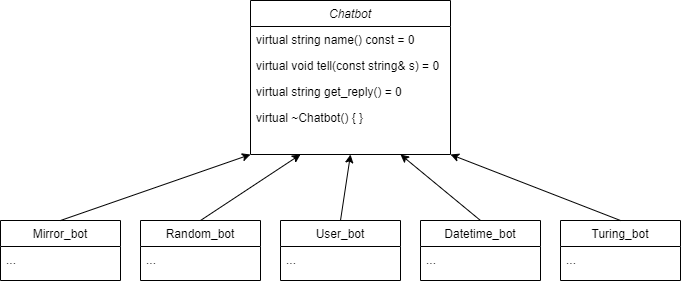

The diagram above was exported from draw.io. Its source (the exported page's mxGraphModel, read from the mxfile embedded in the PNG):
<mxGraphModel dx="1086" dy="966" grid="1" gridSize="10" guides="1" tooltips="1" connect="1" arrows="0" fold="1" page="1" pageScale="1" pageWidth="827" pageHeight="1169" math="0" shadow="0">
  <root>
    <mxCell id="WIyWlLk6GJQsqaUBKTNV-0" />
    <mxCell id="WIyWlLk6GJQsqaUBKTNV-1" parent="WIyWlLk6GJQsqaUBKTNV-0" />
    <mxCell id="zkfFHV4jXpPFQw0GAbJ--0" value="Chatbot" style="swimlane;fontStyle=2;align=center;verticalAlign=top;childLayout=stackLayout;horizontal=1;startSize=26;horizontalStack=0;resizeParent=1;resizeLast=0;collapsible=1;marginBottom=0;rounded=0;shadow=0;strokeWidth=1;fillColor=#FFFFFF;swimlaneFillColor=#ffffff;" parent="WIyWlLk6GJQsqaUBKTNV-1" vertex="1">
      <mxGeometry x="310" y="50" width="200" height="154" as="geometry">
        <mxRectangle x="310" y="114" width="160" height="26" as="alternateBounds" />
      </mxGeometry>
    </mxCell>
    <mxCell id="oti_0S7dcVqjxUthzr5f-0" value="virtual string name() const = 0" style="text;align=left;verticalAlign=top;spacingLeft=4;spacingRight=4;overflow=hidden;rotatable=0;points=[[0,0.5],[1,0.5]];portConstraint=eastwest;rounded=0;" parent="zkfFHV4jXpPFQw0GAbJ--0" vertex="1">
      <mxGeometry y="26" width="200" height="26" as="geometry" />
    </mxCell>
    <mxCell id="oti_0S7dcVqjxUthzr5f-1" value="virtual void tell(const string&amp; s) = 0" style="text;align=left;verticalAlign=top;spacingLeft=4;spacingRight=4;overflow=hidden;rotatable=0;points=[[0,0.5],[1,0.5]];portConstraint=eastwest;rounded=0;shadow=0;html=0;" parent="zkfFHV4jXpPFQw0GAbJ--0" vertex="1">
      <mxGeometry y="52" width="200" height="26" as="geometry" />
    </mxCell>
    <mxCell id="IG_TBqnnryRQFdXa1y_t-2" value="virtual string get_reply() = 0" style="text;align=left;verticalAlign=top;spacingLeft=4;spacingRight=4;overflow=hidden;rotatable=0;points=[[0,0.5],[1,0.5]];portConstraint=eastwest;rounded=0;shadow=0;html=0;" vertex="1" parent="zkfFHV4jXpPFQw0GAbJ--0">
      <mxGeometry y="78" width="200" height="26" as="geometry" />
    </mxCell>
    <mxCell id="IG_TBqnnryRQFdXa1y_t-1" value="virtual ~Chatbot() { }" style="text;align=left;verticalAlign=top;spacingLeft=4;spacingRight=4;overflow=hidden;rotatable=0;points=[[0,0.5],[1,0.5]];portConstraint=eastwest;rounded=0;shadow=0;html=0;" vertex="1" parent="zkfFHV4jXpPFQw0GAbJ--0">
      <mxGeometry y="104" width="200" height="26" as="geometry" />
    </mxCell>
    <mxCell id="zkfFHV4jXpPFQw0GAbJ--6" value="Mirror_bot" style="swimlane;fontStyle=0;align=center;verticalAlign=top;childLayout=stackLayout;horizontal=1;startSize=26;horizontalStack=0;resizeParent=1;resizeLast=0;collapsible=1;marginBottom=0;rounded=0;shadow=0;strokeWidth=1;swimlaneFillColor=#ffffff;" parent="WIyWlLk6GJQsqaUBKTNV-1" vertex="1">
      <mxGeometry x="60" y="270" width="120" height="60" as="geometry">
        <mxRectangle x="130" y="380" width="160" height="26" as="alternateBounds" />
      </mxGeometry>
    </mxCell>
    <mxCell id="oti_0S7dcVqjxUthzr5f-3" value="..." style="text;align=left;verticalAlign=top;spacingLeft=4;spacingRight=4;overflow=hidden;rotatable=0;points=[[0,0.5],[1,0.5]];portConstraint=eastwest;" parent="zkfFHV4jXpPFQw0GAbJ--6" vertex="1">
      <mxGeometry y="26" width="120" height="26" as="geometry" />
    </mxCell>
    <mxCell id="oti_0S7dcVqjxUthzr5f-18" value="" style="endArrow=classic;html=1;exitX=0.5;exitY=0;exitDx=0;exitDy=0;entryX=0;entryY=1;entryDx=0;entryDy=0;" parent="WIyWlLk6GJQsqaUBKTNV-1" source="zkfFHV4jXpPFQw0GAbJ--6" target="zkfFHV4jXpPFQw0GAbJ--0" edge="1">
      <mxGeometry width="50" height="50" relative="1" as="geometry">
        <mxPoint x="320" y="290" as="sourcePoint" />
        <mxPoint x="300" y="220" as="targetPoint" />
      </mxGeometry>
    </mxCell>
    <mxCell id="IG_TBqnnryRQFdXa1y_t-4" value="Random_bot" style="swimlane;fontStyle=0;align=center;verticalAlign=top;childLayout=stackLayout;horizontal=1;startSize=26;horizontalStack=0;resizeParent=1;resizeLast=0;collapsible=1;marginBottom=0;rounded=0;shadow=0;strokeWidth=1;swimlaneFillColor=#ffffff;" vertex="1" parent="WIyWlLk6GJQsqaUBKTNV-1">
      <mxGeometry x="200" y="270" width="120" height="60" as="geometry">
        <mxRectangle x="130" y="380" width="160" height="26" as="alternateBounds" />
      </mxGeometry>
    </mxCell>
    <mxCell id="IG_TBqnnryRQFdXa1y_t-5" value="..." style="text;align=left;verticalAlign=top;spacingLeft=4;spacingRight=4;overflow=hidden;rotatable=0;points=[[0,0.5],[1,0.5]];portConstraint=eastwest;" vertex="1" parent="IG_TBqnnryRQFdXa1y_t-4">
      <mxGeometry y="26" width="120" height="26" as="geometry" />
    </mxCell>
    <mxCell id="IG_TBqnnryRQFdXa1y_t-6" value="Turing_bot" style="swimlane;fontStyle=0;align=center;verticalAlign=top;childLayout=stackLayout;horizontal=1;startSize=26;horizontalStack=0;resizeParent=1;resizeLast=0;collapsible=1;marginBottom=0;rounded=0;shadow=0;strokeWidth=1;swimlaneFillColor=#ffffff;" vertex="1" parent="WIyWlLk6GJQsqaUBKTNV-1">
      <mxGeometry x="620" y="270" width="120" height="60" as="geometry">
        <mxRectangle x="130" y="380" width="160" height="26" as="alternateBounds" />
      </mxGeometry>
    </mxCell>
    <mxCell id="IG_TBqnnryRQFdXa1y_t-7" value="..." style="text;align=left;verticalAlign=top;spacingLeft=4;spacingRight=4;overflow=hidden;rotatable=0;points=[[0,0.5],[1,0.5]];portConstraint=eastwest;" vertex="1" parent="IG_TBqnnryRQFdXa1y_t-6">
      <mxGeometry y="26" width="120" height="26" as="geometry" />
    </mxCell>
    <mxCell id="IG_TBqnnryRQFdXa1y_t-8" value="User_bot" style="swimlane;fontStyle=0;align=center;verticalAlign=top;childLayout=stackLayout;horizontal=1;startSize=26;horizontalStack=0;resizeParent=1;resizeLast=0;collapsible=1;marginBottom=0;rounded=0;shadow=0;strokeWidth=1;swimlaneFillColor=#ffffff;" vertex="1" parent="WIyWlLk6GJQsqaUBKTNV-1">
      <mxGeometry x="340" y="270" width="120" height="60" as="geometry">
        <mxRectangle x="130" y="380" width="160" height="26" as="alternateBounds" />
      </mxGeometry>
    </mxCell>
    <mxCell id="IG_TBqnnryRQFdXa1y_t-9" value="..." style="text;align=left;verticalAlign=top;spacingLeft=4;spacingRight=4;overflow=hidden;rotatable=0;points=[[0,0.5],[1,0.5]];portConstraint=eastwest;" vertex="1" parent="IG_TBqnnryRQFdXa1y_t-8">
      <mxGeometry y="26" width="120" height="26" as="geometry" />
    </mxCell>
    <mxCell id="IG_TBqnnryRQFdXa1y_t-10" value="Datetime_bot" style="swimlane;fontStyle=0;align=center;verticalAlign=top;childLayout=stackLayout;horizontal=1;startSize=26;horizontalStack=0;resizeParent=1;resizeLast=0;collapsible=1;marginBottom=0;rounded=0;shadow=0;strokeWidth=1;swimlaneFillColor=#ffffff;" vertex="1" parent="WIyWlLk6GJQsqaUBKTNV-1">
      <mxGeometry x="480" y="270" width="120" height="60" as="geometry">
        <mxRectangle x="130" y="380" width="160" height="26" as="alternateBounds" />
      </mxGeometry>
    </mxCell>
    <mxCell id="IG_TBqnnryRQFdXa1y_t-11" value="..." style="text;align=left;verticalAlign=top;spacingLeft=4;spacingRight=4;overflow=hidden;rotatable=0;points=[[0,0.5],[1,0.5]];portConstraint=eastwest;" vertex="1" parent="IG_TBqnnryRQFdXa1y_t-10">
      <mxGeometry y="26" width="120" height="26" as="geometry" />
    </mxCell>
    <mxCell id="IG_TBqnnryRQFdXa1y_t-12" value="" style="endArrow=classic;html=1;exitX=0.5;exitY=0;exitDx=0;exitDy=0;entryX=0.75;entryY=1;entryDx=0;entryDy=0;" edge="1" parent="WIyWlLk6GJQsqaUBKTNV-1" source="IG_TBqnnryRQFdXa1y_t-10" target="zkfFHV4jXpPFQw0GAbJ--0">
      <mxGeometry width="50" height="50" relative="1" as="geometry">
        <mxPoint x="390" y="520" as="sourcePoint" />
        <mxPoint x="440" y="470" as="targetPoint" />
      </mxGeometry>
    </mxCell>
    <mxCell id="IG_TBqnnryRQFdXa1y_t-13" value="" style="endArrow=classic;html=1;exitX=0.5;exitY=0;exitDx=0;exitDy=0;entryX=0.5;entryY=1;entryDx=0;entryDy=0;" edge="1" parent="WIyWlLk6GJQsqaUBKTNV-1" source="IG_TBqnnryRQFdXa1y_t-8" target="zkfFHV4jXpPFQw0GAbJ--0">
      <mxGeometry width="50" height="50" relative="1" as="geometry">
        <mxPoint x="390" y="520" as="sourcePoint" />
        <mxPoint x="440" y="470" as="targetPoint" />
      </mxGeometry>
    </mxCell>
    <mxCell id="IG_TBqnnryRQFdXa1y_t-14" value="" style="endArrow=classic;html=1;exitX=0.5;exitY=0;exitDx=0;exitDy=0;entryX=0.25;entryY=1;entryDx=0;entryDy=0;" edge="1" parent="WIyWlLk6GJQsqaUBKTNV-1" source="IG_TBqnnryRQFdXa1y_t-4" target="zkfFHV4jXpPFQw0GAbJ--0">
      <mxGeometry width="50" height="50" relative="1" as="geometry">
        <mxPoint x="300" y="254" as="sourcePoint" />
        <mxPoint x="350" y="204" as="targetPoint" />
      </mxGeometry>
    </mxCell>
    <mxCell id="IG_TBqnnryRQFdXa1y_t-15" value="" style="endArrow=classic;html=1;entryX=1;entryY=1;entryDx=0;entryDy=0;exitX=0.5;exitY=0;exitDx=0;exitDy=0;" edge="1" parent="WIyWlLk6GJQsqaUBKTNV-1" source="IG_TBqnnryRQFdXa1y_t-6" target="zkfFHV4jXpPFQw0GAbJ--0">
      <mxGeometry width="50" height="50" relative="1" as="geometry">
        <mxPoint x="390" y="520" as="sourcePoint" />
        <mxPoint x="440" y="470" as="targetPoint" />
      </mxGeometry>
    </mxCell>
  </root>
</mxGraphModel>